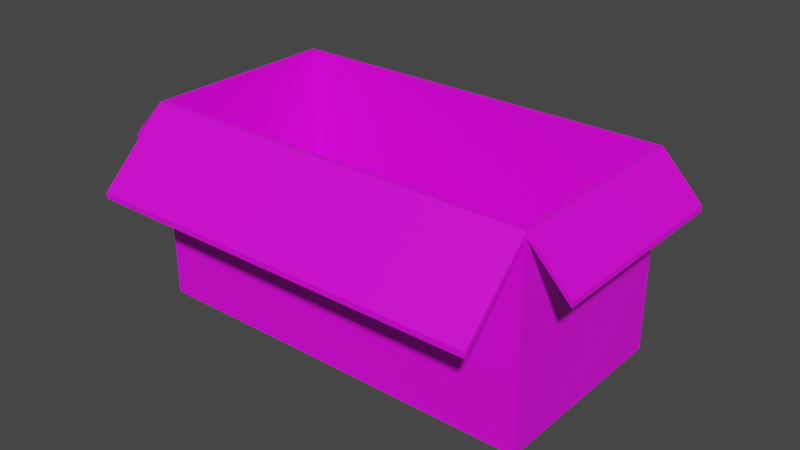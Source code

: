 # Source: Box_40x80.blend  (saved by Blender 3.4.6; exported with 4.5.12 LTS)
import bpy
from mathutils import Matrix  # noqa: F401  (used for matrix-valued properties, if any)

bpy.ops.wm.read_factory_settings(use_empty=True)
scene = bpy.context.scene
scene.name = 'Scene'

# ---- collections
col_collection = bpy.data.collections.new('Collection'); scene.collection.children.link(col_collection)

# ---- images (referenced by path relative to the original .blend; pixels are not part of the script)
import os
ASSET_DIR = os.environ.get("B2B_ASSET_DIR", "")  # directory of the original .blend (textures are referenced by path, not embedded)
HERE = os.path.dirname(os.path.abspath(__file__))  # packed textures are extracted next to this script under _unpacked/

def load_image(name, relpath, width, height, colorspace="sRGB"):
    """Load a texture the original file referenced (path relative to the .blend, or extracted next to this script)."""
    p = next((c for c in (os.path.join(HERE, relpath), os.path.join(ASSET_DIR, relpath)) if relpath and os.path.exists(c)), "")
    if p:
        img = bpy.data.images.load(p, check_existing=True)
        img.name = name
    else:  # same state as the original file: an image datablock whose file is absent (Cycles renders it pink)
        img = bpy.data.images.new(name, width, height)
        img.source = "FILE"
        img.filepath = "//" + (relpath or name)
    img.colorspace_settings.name = colorspace
    return img
img_mastercolor_png = load_image('MasterColor.png', 'MasterColor.png', 1024, 1024, 'sRGB')

# ---- materials (node trees are filled in below, after node groups)
mat_material = bpy.data.materials.new('Material')
mat_material.alpha_threshold = 0.0
mat_material.use_transparent_shadow = False
mat_material.roughness = 0.5
mat_material.line_color = (0.0, 0.0, 0.0, 1.0)

# ---- material node trees
mat_material.use_nodes = True; mat_material.node_tree.nodes.clear()
_N = mat_material.node_tree.nodes; _L = mat_material.node_tree.links
n0 = _N.new('ShaderNodeOutputMaterial'); n0.name = 'Material Output'; n0.location = (300, 300)
n1 = _N.new('ShaderNodeBsdfPrincipled'); n1.name = 'Principled BSDF'; n1.location = (10, 300)
n1.distribution = 'GGX'
n1.subsurface_method = 'RANDOM_WALK_SKIN'
n1.inputs[3].default_value = 1.45
n1.inputs[27].default_value = (0.0, 0.0, 0.0, 1.0)
n1.inputs[28].default_value = 1.0
n2 = _N.new('ShaderNodeTexImage'); n2.name = 'Image Texture'; n2.location = (-374, 172)
n2.image = img_mastercolor_png
_L.new(n1.outputs[0], n0.inputs[0])
_L.new(n2.outputs[0], n1.inputs[0])
n0.is_active_output = True

# ---- world
world_world = bpy.data.worlds.new('World'); scene.world = world_world
world_world.use_nodes = True; world_world.node_tree.nodes.clear()
_N = world_world.node_tree.nodes; _L = world_world.node_tree.links
n0 = _N.new('ShaderNodeOutputWorld'); n0.name = 'World Output'; n0.location = (300, 300)
n1 = _N.new('ShaderNodeBackground'); n1.name = 'Background'; n1.location = (10, 300)
n1.inputs[0].default_value = (0.05088, 0.05088, 0.05088, 1.0)
_L.new(n1.outputs[0], n0.inputs[0])
n0.is_active_output = True
world_world.color = (0.05088, 0.05088, 0.05088)
world_world.use_sun_shadow = False
world_world.sun_shadow_jitter_overblur = 0.0

# ---- meshes
me_cube = bpy.data.meshes.new('Cube')
me_cube.from_pydata([(0.3904, 0.1904, 0.4), (0.3904, 0.1904, 0.006903), (0.3904, -0.1904, 0.4), (0.3904, -0.1904, 0.006903), (-0.3904, 0.1904, 0.4), (-0.3904, 0.1904, 0.006903), (-0.3904, -0.1904, 0.4), (-0.3904, -0.1904, 0.006903), (0.4, -0.2, 0.4), (-0.4, -0.2, 0.4), (0.4, 0.2, 0.4), (-0.4, 0.2, 0.4), (-0.3904, -0.1904, 0.01533), (0.3904, -0.1904, 0.01533), (0.3904, 0.1904, 0.01533), (-0.3904, 0.1904, 0.01533), (-0.3047, 0.1904, 0.006903), (-0.3047, -0.1904, 0.006903), (0.3047, -0.1904, 0.006903), (0.3047, 0.1904, 0.006903), (0.3047, -0.1904, 0.01533), (0.3047, 0.1904, 0.01533), (-0.3047, 0.1904, 0.01533), (-0.3047, -0.1904, 0.01533), (0.4, 0.2, 0.389), (-0.4, -0.2, 0.389), (0.4, -0.2, 0.389), (-0.4, 0.2, 0.389), (-0.482, -0.2, 0.3043), (-0.482, -0.2, 0.3153), (0.482, 0.2, 0.3153), (0.482, -0.2, 0.3153), (-0.482, 0.2, 0.3153), (0.482, 0.2, 0.3043), (0.482, -0.2, 0.3043), (-0.482, 0.2, 0.3043), (-0.4, -0.34, 0.2561), (-0.4, -0.34, 0.2671), (0.4, -0.34, 0.2671), (0.4, -0.34, 0.2561), (-0.4, 0.34, 0.2671), (0.4, 0.34, 0.2671), (0.4, 0.34, 0.2561), (-0.4, 0.34, 0.2561), (-0.4, 0.2, 4.232e-07), (-0.4, -0.2, 4.232e-07), (0.4, 0.2, 4.232e-07), (0.4, -0.2, 4.232e-07), (-0.3904, 0.1904, 4.232e-07), (-0.3904, -0.1904, 4.232e-07), (0.3904, 0.1904, 4.232e-07), (0.3904, -0.1904, 4.232e-07), (0.3904, 0.003437, 0.006903), (-0.3904, 0.003437, 0.006903), (0.3904, 0.003437, 4.232e-07), (-0.3904, 0.003437, 4.232e-07), (-0.3904, -0.003437, 0.006903), (0.3904, -0.003437, 0.006903), (-0.3904, -0.003437, 4.232e-07), (0.3904, -0.003437, 4.232e-07)], [], [(3, 13, 20, 18), (9, 25, 36, 37), (27, 25, 28, 35), (12, 13, 3, 7), (9, 11, 32, 29), (24, 27, 43, 42), (5, 7, 49, 48), (3, 51, 59, 57), (2, 6, 9, 8), (0, 2, 8, 10), (6, 4, 11, 9), (4, 0, 10, 11), (24, 46, 44, 27), (14, 15, 5, 1), (5, 15, 22, 16), (4, 6, 12, 15), (0, 4, 15, 14), (6, 2, 13, 12), (2, 0, 14, 13), (20, 21, 19, 18), (22, 23, 17, 16), (15, 12, 23, 22), (7, 5, 16, 17), (12, 7, 17, 23), (1, 3, 18, 19), (14, 1, 19, 21), (13, 14, 21, 20), (45, 47, 26, 25), (24, 26, 47, 46), (28, 29, 32, 35), (33, 30, 31, 34), (10, 8, 31, 30), (8, 26, 34, 31), (25, 9, 29, 28), (24, 10, 30, 33), (26, 24, 33, 34), (11, 27, 35, 32), (39, 38, 37, 36), (26, 8, 38, 39), (25, 26, 39, 36), (8, 9, 37, 38), (43, 40, 41, 42), (10, 24, 42, 41), (11, 10, 41, 40), (27, 11, 40, 43), (48, 49, 45, 44), (50, 48, 44, 46), (49, 51, 47, 45), (51, 50, 46, 47), (3, 1, 50, 51), (5, 48, 55, 53), (52, 53, 55, 54), (50, 1, 52, 54), (1, 5, 53, 52), (48, 50, 54, 55), (56, 57, 59, 58), (7, 3, 57, 56), (51, 49, 58, 59), (49, 7, 56, 58), (45, 25, 27, 44)])
_uv = me_cube.uv_layers.new(name='UVMap')
_uv.uv.foreach_set('vector', [0.6185, 0.6105, 0.6186, 0.6105, 0.6186, 0.6105, 0.6185, 0.6105, 0.627, 0.6191, 0.6268, 0.6191, 0.6268, 0.6191, 0.627, 0.6191, 0.6268, 0.594, 0.6268, 0.5857, 0.6268, 0.5857, 0.6268, 0.594, 0.611, 0.6105, 0.6186, 0.6105, 0.6185, 0.6105, 0.6105, 0.6105, 0.6354, 0.6107, 0.6354, 0.6024, 0.6354, 0.6024, 0.6354, 0.6107, 0.6268, 0.6024, 0.6268, 0.594, 0.6268, 0.594, 0.6268, 0.6024, 0.6105, 0.6026, 0.6105, 0.6105, 0.6105, 0.6105, 0.6105, 0.6026, 0.6185, 0.6105, 0.6185, 0.6105, 0.6185, 0.6105, 0.6185, 0.6105, 0.6272, 0.6105, 0.6352, 0.6105, 0.6354, 0.6107, 0.627, 0.6107, 0.6272, 0.6026, 0.6272, 0.6105, 0.627, 0.6107, 0.627, 0.6024, 0.6352, 0.6105, 0.6352, 0.6026, 0.6354, 0.6024, 0.6354, 0.6107, 0.6352, 0.6026, 0.6272, 0.6026, 0.627, 0.6024, 0.6354, 0.6024, 0.6268, 0.6024, 0.6187, 0.6024, 0.6187, 0.594, 0.6268, 0.594, 0.6186, 0.6026, 0.611, 0.6026, 0.6105, 0.6026, 0.6185, 0.6026, 0.6105, 0.6026, 0.611, 0.6026, 0.611, 0.6026, 0.6105, 0.6026, 0.6352, 0.6026, 0.6352, 0.6105, 0.611, 0.6105, 0.611, 0.6026, 0.6272, 0.6026, 0.6352, 0.6026, 0.611, 0.6026, 0.6186, 0.6026, 0.6352, 0.6105, 0.6272, 0.6105, 0.6186, 0.6105, 0.611, 0.6105, 0.6272, 0.6105, 0.6272, 0.6026, 0.6186, 0.6026, 0.6186, 0.6105, 0.6186, 0.6105, 0.6186, 0.6026, 0.6185, 0.6026, 0.6185, 0.6105, 0.611, 0.6026, 0.611, 0.6105, 0.6105, 0.6105, 0.6105, 0.6026, 0.611, 0.6026, 0.611, 0.6105, 0.611, 0.6105, 0.611, 0.6026, 0.6105, 0.6105, 0.6105, 0.6026, 0.6105, 0.6026, 0.6105, 0.6105, 0.611, 0.6105, 0.6105, 0.6105, 0.6105, 0.6105, 0.611, 0.6105, 0.6185, 0.6026, 0.6185, 0.6105, 0.6185, 0.6105, 0.6185, 0.6026, 0.6186, 0.6026, 0.6185, 0.6026, 0.6185, 0.6026, 0.6186, 0.6026, 0.6186, 0.6105, 0.6186, 0.6026, 0.6186, 0.6026, 0.6186, 0.6105, 0.6187, 0.6191, 0.6187, 0.6107, 0.6268, 0.6107, 0.6268, 0.6191, 0.6268, 0.6024, 0.6268, 0.6107, 0.6187, 0.6107, 0.6187, 0.6024, 0.6268, 0.5857, 0.6275, 0.5857, 0.627, 0.594, 0.6268, 0.594, 0.6268, 0.6024, 0.627, 0.6024, 0.627, 0.6107, 0.6268, 0.6107, 0.627, 0.6024, 0.627, 0.6107, 0.627, 0.6107, 0.627, 0.6024, 0.627, 0.6107, 0.6268, 0.6107, 0.6268, 0.6107, 0.627, 0.6107, 0.6268, 0.6191, 0.627, 0.6191, 0.627, 0.6191, 0.6268, 0.6191, 0.6268, 0.6024, 0.627, 0.6024, 0.627, 0.6024, 0.6268, 0.6024, 0.6268, 0.6107, 0.6268, 0.6024, 0.6268, 0.6024, 0.6268, 0.6107, 0.627, 0.594, 0.6268, 0.594, 0.6268, 0.594, 0.627, 0.594, 0.6268, 0.6107, 0.627, 0.6107, 0.627, 0.6191, 0.6268, 0.6191, 0.6268, 0.6107, 0.627, 0.6107, 0.627, 0.6107, 0.6268, 0.6107, 0.6268, 0.6191, 0.6268, 0.6107, 0.6268, 0.6107, 0.6268, 0.6191, 0.627, 0.6107, 0.6354, 0.6107, 0.6354, 0.6107, 0.627, 0.6107, 0.6268, 0.594, 0.627, 0.594, 0.627, 0.6024, 0.6268, 0.6024, 0.627, 0.6024, 0.6268, 0.6024, 0.6268, 0.6024, 0.627, 0.6024, 0.6354, 0.6024, 0.627, 0.6024, 0.627, 0.6024, 0.6354, 0.6024, 0.6268, 0.594, 0.627, 0.594, 0.627, 0.594, 0.6268, 0.594, 0.6105, 0.6026, 0.6105, 0.6105, 0.6103, 0.6107, 0.6103, 0.6024, 0.6185, 0.6026, 0.6105, 0.6026, 0.6103, 0.6024, 0.6187, 0.6024, 0.6105, 0.6105, 0.6185, 0.6105, 0.6187, 0.6107, 0.6103, 0.6107, 0.6185, 0.6105, 0.6185, 0.6026, 0.6187, 0.6024, 0.6187, 0.6107, 0.6185, 0.6105, 0.6185, 0.6026, 0.6185, 0.6026, 0.6185, 0.6105, 0.6105, 0.6026, 0.6105, 0.6026, 0.6105, 0.6026, 0.6105, 0.6026, 0.6185, 0.6026, 0.6105, 0.6026, 0.6105, 0.6026, 0.6185, 0.6026, 0.6185, 0.6026, 0.6185, 0.6026, 0.6185, 0.6026, 0.6185, 0.6026, 0.6185, 0.6026, 0.6105, 0.6026, 0.6105, 0.6026, 0.6185, 0.6026, 0.6105, 0.6026, 0.6185, 0.6026, 0.6185, 0.6026, 0.6105, 0.6026, 0.6105, 0.6105, 0.6185, 0.6105, 0.6185, 0.6105, 0.6105, 0.6105, 0.6105, 0.6105, 0.6185, 0.6105, 0.6185, 0.6105, 0.6105, 0.6105, 0.6185, 0.6105, 0.6105, 0.6105, 0.6105, 0.6105, 0.6185, 0.6105, 0.6105, 0.6105, 0.6105, 0.6105, 0.6105, 0.6105, 0.6105, 0.6105, 0.6187, 0.5857, 0.6268, 0.5857, 0.6268, 0.594, 0.6187, 0.594])
me_cube.materials.append(mat_material)
me_cube.use_mirror_vertex_groups = False
me_cube.update()

# ---- objects
ob_cube = bpy.data.objects.new('Cube', me_cube)

# ---- transforms, parenting, visibility, modifiers, constraints
ob_cube.location = (0.0, 0.0, 0.0)
ob_cube.lock_rotations_4d = False
ob_cube.empty_display_type = 'ARROWS'
ob_cube.lineart.crease_threshold = 0.0

# ---- collection membership
col_collection.objects.link(ob_cube)

# ---- scene / render settings (as saved in the file)
scene.frame_start = 1; scene.frame_end = 250; scene.frame_set(1)
scene.render.engine = 'BLENDER_EEVEE_NEXT'
scene.cycles.sampling_pattern = 'TABULATED_SOBOL'
scene.cycles.use_light_tree = False
scene.view_settings.view_transform = 'Filmic'
bpy.context.view_layer.update()

# ---- added for rendering (the .blend has no active camera and no usable light): camera, sun
cam_auto = bpy.data.cameras.new('AutoCamera')
cam_auto.lens = 50.0
cam_auto.sensor_width = 36.0
cam_auto.clip_end = 1000.0
ob_auto_camera = bpy.data.objects.new('AutoCamera', cam_auto)
scene.collection.objects.link(ob_auto_camera)
ob_auto_camera.location = (1.15255, -1.38306, 1.12204)
ob_auto_camera.rotation_euler = (1.09748, -7.21219e-08, 0.694738)
scene.camera = ob_auto_camera
light_auto_sun = bpy.data.lights.new('AutoSun', 'SUN')
light_auto_sun.energy = 3.0
light_auto_sun.angle = 0.0523599
ob_auto_sun = bpy.data.objects.new('AutoSun', light_auto_sun)
scene.collection.objects.link(ob_auto_sun)
ob_auto_sun.rotation_euler = (0.872665, 0.174533, 0.523599)
bpy.context.view_layer.update()
